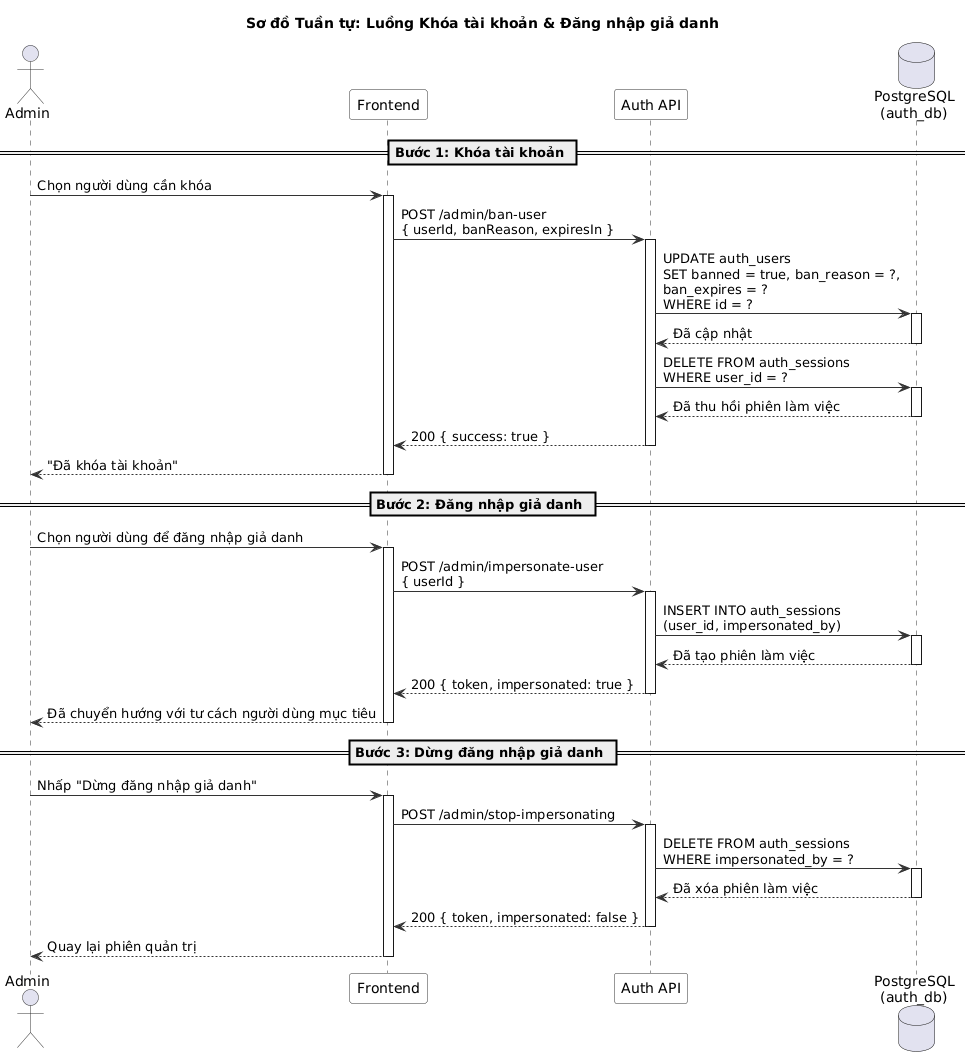

The diagram above was rendered by PlantUML. Its source (embedded in the PNG):
@startuml
' ============================================================
' Sơ đồ Tuần tự - Luồng Khóa tài khoản & Đăng nhập giả danh
' ============================================================

skinparam sequence {
  ArrowColor #333333
  ActorBorderColor #333333
  LifeLineBorderColor #333333
  ParticipantBackgroundColor #F8F8F8
  ParticipantBorderColor #333333
}

title Sơ đồ Tuần tự: Luồng Khóa tài khoản & Đăng nhập giả danh

actor Admin
participant "Frontend" as FE
participant "Auth API" as API
database "PostgreSQL\n(auth_db)" as DB

== Bước 1: Khóa tài khoản ==

Admin -> FE : Chọn người dùng cần khóa
activate FE

FE -> API : POST /admin/ban-user\n{ userId, banReason, expiresIn }
activate API

API -> DB : UPDATE auth_users\nSET banned = true, ban_reason = ?,\nban_expires = ?\nWHERE id = ?
activate DB
DB --> API : Đã cập nhật
deactivate DB

API -> DB : DELETE FROM auth_sessions\nWHERE user_id = ?
activate DB
DB --> API : Đã thu hồi phiên làm việc
deactivate DB

API --> FE : 200 { success: true }
deactivate API

FE --> Admin : "Đã khóa tài khoản"
deactivate FE

== Bước 2: Đăng nhập giả danh ==

Admin -> FE : Chọn người dùng để đăng nhập giả danh
activate FE

FE -> API : POST /admin/impersonate-user\n{ userId }
activate API

API -> DB : INSERT INTO auth_sessions\n(user_id, impersonated_by)
activate DB
DB --> API : Đã tạo phiên làm việc
deactivate DB

API --> FE : 200 { token, impersonated: true }
deactivate API

FE --> Admin : Đã chuyển hướng với tư cách người dùng mục tiêu
deactivate FE

== Bước 3: Dừng đăng nhập giả danh ==

Admin -> FE : Nhấp "Dừng đăng nhập giả danh"
activate FE

FE -> API : POST /admin/stop-impersonating
activate API

API -> DB : DELETE FROM auth_sessions\nWHERE impersonated_by = ?
activate DB
DB --> API : Đã xóa phiên làm việc
deactivate DB

API --> FE : 200 { token, impersonated: false }
deactivate API

FE --> Admin : Quay lại phiên quản trị
deactivate FE

@enduml